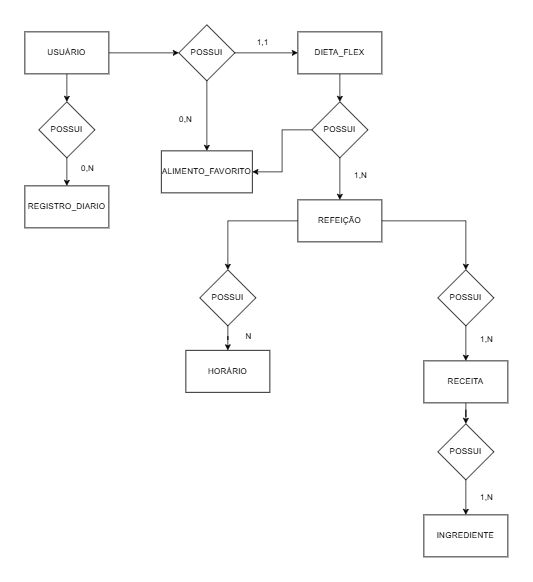

The diagram above was exported from draw.io. Its source (the exported page's mxGraphModel, read from the mxfile embedded in the PNG):
<mxGraphModel dx="866" dy="468" grid="1" gridSize="10" guides="1" tooltips="1" connect="1" arrows="1" fold="1" page="1" pageScale="1" pageWidth="827" pageHeight="1169" math="0" shadow="0">
  <root>
    <mxCell id="0" />
    <mxCell id="1" parent="0" />
    <mxCell id="dwETVh7SWuO9GE1irC_u-4" value="" style="edgeStyle=orthogonalEdgeStyle;rounded=0;orthogonalLoop=1;jettySize=auto;html=1;" parent="1" source="dwETVh7SWuO9GE1irC_u-1" target="dwETVh7SWuO9GE1irC_u-3" edge="1">
      <mxGeometry relative="1" as="geometry" />
    </mxCell>
    <mxCell id="dwETVh7SWuO9GE1irC_u-29" value="" style="edgeStyle=orthogonalEdgeStyle;rounded=0;orthogonalLoop=1;jettySize=auto;html=1;" parent="1" source="dwETVh7SWuO9GE1irC_u-1" target="dwETVh7SWuO9GE1irC_u-28" edge="1">
      <mxGeometry relative="1" as="geometry" />
    </mxCell>
    <mxCell id="dwETVh7SWuO9GE1irC_u-1" value="USUÁRIO" style="rounded=0;whiteSpace=wrap;html=1;" parent="1" vertex="1">
      <mxGeometry x="90" y="100" width="120" height="60" as="geometry" />
    </mxCell>
    <mxCell id="dwETVh7SWuO9GE1irC_u-6" value="" style="edgeStyle=orthogonalEdgeStyle;rounded=0;orthogonalLoop=1;jettySize=auto;html=1;" parent="1" source="dwETVh7SWuO9GE1irC_u-3" target="dwETVh7SWuO9GE1irC_u-5" edge="1">
      <mxGeometry relative="1" as="geometry" />
    </mxCell>
    <mxCell id="dwETVh7SWuO9GE1irC_u-33" style="edgeStyle=orthogonalEdgeStyle;rounded=0;orthogonalLoop=1;jettySize=auto;html=1;entryX=0.5;entryY=0;entryDx=0;entryDy=0;" parent="1" source="dwETVh7SWuO9GE1irC_u-3" target="dwETVh7SWuO9GE1irC_u-19" edge="1">
      <mxGeometry relative="1" as="geometry" />
    </mxCell>
    <mxCell id="dwETVh7SWuO9GE1irC_u-3" value="POSSUI" style="rhombus;whiteSpace=wrap;html=1;rounded=0;" parent="1" vertex="1">
      <mxGeometry x="310" y="90" width="80" height="80" as="geometry" />
    </mxCell>
    <mxCell id="dwETVh7SWuO9GE1irC_u-32" value="" style="edgeStyle=orthogonalEdgeStyle;rounded=0;orthogonalLoop=1;jettySize=auto;html=1;" parent="1" source="dwETVh7SWuO9GE1irC_u-5" target="dwETVh7SWuO9GE1irC_u-31" edge="1">
      <mxGeometry relative="1" as="geometry" />
    </mxCell>
    <mxCell id="dwETVh7SWuO9GE1irC_u-5" value="DIETA_FLEX" style="whiteSpace=wrap;html=1;rounded=0;" parent="1" vertex="1">
      <mxGeometry x="480" y="100" width="120" height="60" as="geometry" />
    </mxCell>
    <mxCell id="dwETVh7SWuO9GE1irC_u-9" value="REGISTRO_DIARIO" style="whiteSpace=wrap;html=1;rounded=0;" parent="1" vertex="1">
      <mxGeometry x="90" y="320" width="120" height="60" as="geometry" />
    </mxCell>
    <mxCell id="dwETVh7SWuO9GE1irC_u-46" value="" style="edgeStyle=orthogonalEdgeStyle;rounded=0;orthogonalLoop=1;jettySize=auto;html=1;" parent="1" source="dwETVh7SWuO9GE1irC_u-11" target="dwETVh7SWuO9GE1irC_u-45" edge="1">
      <mxGeometry relative="1" as="geometry" />
    </mxCell>
    <mxCell id="dwETVh7SWuO9GE1irC_u-11" value="RECEITA" style="whiteSpace=wrap;html=1;rounded=0;" parent="1" vertex="1">
      <mxGeometry x="660" y="570" width="120" height="60" as="geometry" />
    </mxCell>
    <mxCell id="dwETVh7SWuO9GE1irC_u-19" value="ALIMENTO_FAVORITO" style="whiteSpace=wrap;html=1;rounded=0;" parent="1" vertex="1">
      <mxGeometry x="285" y="270" width="130" height="60" as="geometry" />
    </mxCell>
    <mxCell id="dwETVh7SWuO9GE1irC_u-25" value="INGREDIENTE" style="rounded=0;whiteSpace=wrap;html=1;" parent="1" vertex="1">
      <mxGeometry x="660" y="790" width="120" height="60" as="geometry" />
    </mxCell>
    <mxCell id="dwETVh7SWuO9GE1irC_u-38" value="" style="edgeStyle=orthogonalEdgeStyle;rounded=0;orthogonalLoop=1;jettySize=auto;html=1;" parent="1" source="dwETVh7SWuO9GE1irC_u-26" target="dwETVh7SWuO9GE1irC_u-37" edge="1">
      <mxGeometry relative="1" as="geometry" />
    </mxCell>
    <mxCell id="dwETVh7SWuO9GE1irC_u-41" value="" style="edgeStyle=orthogonalEdgeStyle;rounded=0;orthogonalLoop=1;jettySize=auto;html=1;" parent="1" source="dwETVh7SWuO9GE1irC_u-26" target="dwETVh7SWuO9GE1irC_u-40" edge="1">
      <mxGeometry relative="1" as="geometry" />
    </mxCell>
    <mxCell id="dwETVh7SWuO9GE1irC_u-26" value="REFEIÇÃO" style="rounded=0;whiteSpace=wrap;html=1;" parent="1" vertex="1">
      <mxGeometry x="480" y="340" width="120" height="60" as="geometry" />
    </mxCell>
    <mxCell id="dwETVh7SWuO9GE1irC_u-27" value="HORÁRIO" style="rounded=0;whiteSpace=wrap;html=1;" parent="1" vertex="1">
      <mxGeometry x="320" y="555" width="120" height="60" as="geometry" />
    </mxCell>
    <mxCell id="dwETVh7SWuO9GE1irC_u-30" style="edgeStyle=orthogonalEdgeStyle;rounded=0;orthogonalLoop=1;jettySize=auto;html=1;entryX=0.5;entryY=0;entryDx=0;entryDy=0;" parent="1" source="dwETVh7SWuO9GE1irC_u-28" target="dwETVh7SWuO9GE1irC_u-9" edge="1">
      <mxGeometry relative="1" as="geometry" />
    </mxCell>
    <mxCell id="dwETVh7SWuO9GE1irC_u-28" value="POSSUI" style="rhombus;whiteSpace=wrap;html=1;rounded=0;" parent="1" vertex="1">
      <mxGeometry x="110" y="200" width="80" height="80" as="geometry" />
    </mxCell>
    <mxCell id="dwETVh7SWuO9GE1irC_u-35" style="edgeStyle=orthogonalEdgeStyle;rounded=0;orthogonalLoop=1;jettySize=auto;html=1;entryX=1;entryY=0.5;entryDx=0;entryDy=0;" parent="1" source="dwETVh7SWuO9GE1irC_u-31" target="dwETVh7SWuO9GE1irC_u-19" edge="1">
      <mxGeometry relative="1" as="geometry" />
    </mxCell>
    <mxCell id="dwETVh7SWuO9GE1irC_u-36" style="edgeStyle=orthogonalEdgeStyle;rounded=0;orthogonalLoop=1;jettySize=auto;html=1;entryX=0.5;entryY=0;entryDx=0;entryDy=0;" parent="1" source="dwETVh7SWuO9GE1irC_u-31" target="dwETVh7SWuO9GE1irC_u-26" edge="1">
      <mxGeometry relative="1" as="geometry" />
    </mxCell>
    <mxCell id="dwETVh7SWuO9GE1irC_u-31" value="POSSUI" style="rhombus;whiteSpace=wrap;html=1;rounded=0;" parent="1" vertex="1">
      <mxGeometry x="500" y="200" width="80" height="80" as="geometry" />
    </mxCell>
    <mxCell id="dwETVh7SWuO9GE1irC_u-39" style="edgeStyle=orthogonalEdgeStyle;rounded=0;orthogonalLoop=1;jettySize=auto;html=1;entryX=0.5;entryY=0;entryDx=0;entryDy=0;" parent="1" source="dwETVh7SWuO9GE1irC_u-37" target="dwETVh7SWuO9GE1irC_u-27" edge="1">
      <mxGeometry relative="1" as="geometry" />
    </mxCell>
    <mxCell id="dwETVh7SWuO9GE1irC_u-37" value="POSSUI" style="rhombus;whiteSpace=wrap;html=1;rounded=0;" parent="1" vertex="1">
      <mxGeometry x="340" y="440" width="80" height="80" as="geometry" />
    </mxCell>
    <mxCell id="dwETVh7SWuO9GE1irC_u-42" style="edgeStyle=orthogonalEdgeStyle;rounded=0;orthogonalLoop=1;jettySize=auto;html=1;entryX=0.5;entryY=0;entryDx=0;entryDy=0;" parent="1" source="dwETVh7SWuO9GE1irC_u-40" target="dwETVh7SWuO9GE1irC_u-11" edge="1">
      <mxGeometry relative="1" as="geometry" />
    </mxCell>
    <mxCell id="dwETVh7SWuO9GE1irC_u-40" value="POSSUI" style="rhombus;whiteSpace=wrap;html=1;rounded=0;" parent="1" vertex="1">
      <mxGeometry x="680" y="440" width="80" height="80" as="geometry" />
    </mxCell>
    <mxCell id="dwETVh7SWuO9GE1irC_u-47" style="edgeStyle=orthogonalEdgeStyle;rounded=0;orthogonalLoop=1;jettySize=auto;html=1;entryX=0.5;entryY=0;entryDx=0;entryDy=0;" parent="1" source="dwETVh7SWuO9GE1irC_u-45" target="dwETVh7SWuO9GE1irC_u-25" edge="1">
      <mxGeometry relative="1" as="geometry" />
    </mxCell>
    <mxCell id="dwETVh7SWuO9GE1irC_u-45" value="POSSUI" style="rhombus;whiteSpace=wrap;html=1;rounded=0;" parent="1" vertex="1">
      <mxGeometry x="680" y="660" width="80" height="80" as="geometry" />
    </mxCell>
    <mxCell id="dwETVh7SWuO9GE1irC_u-48" value="0,N" style="text;html=1;whiteSpace=wrap;strokeColor=none;fillColor=none;align=center;verticalAlign=middle;rounded=0;" parent="1" vertex="1">
      <mxGeometry x="150" y="280" width="60" height="30" as="geometry" />
    </mxCell>
    <mxCell id="dwETVh7SWuO9GE1irC_u-49" value="1,1" style="text;html=1;whiteSpace=wrap;strokeColor=none;fillColor=none;align=center;verticalAlign=middle;rounded=0;" parent="1" vertex="1">
      <mxGeometry x="400" y="100" width="60" height="30" as="geometry" />
    </mxCell>
    <mxCell id="dwETVh7SWuO9GE1irC_u-50" value="0,N" style="text;html=1;whiteSpace=wrap;strokeColor=none;fillColor=none;align=center;verticalAlign=middle;rounded=0;" parent="1" vertex="1">
      <mxGeometry x="290" y="210" width="60" height="30" as="geometry" />
    </mxCell>
    <mxCell id="dwETVh7SWuO9GE1irC_u-51" value="1,N" style="text;html=1;whiteSpace=wrap;strokeColor=none;fillColor=none;align=center;verticalAlign=middle;rounded=0;" parent="1" vertex="1">
      <mxGeometry x="540" y="290" width="60" height="30" as="geometry" />
    </mxCell>
    <mxCell id="dwETVh7SWuO9GE1irC_u-52" value="N" style="text;html=1;whiteSpace=wrap;strokeColor=none;fillColor=none;align=center;verticalAlign=middle;rounded=0;" parent="1" vertex="1">
      <mxGeometry x="380" y="520" width="60" height="30" as="geometry" />
    </mxCell>
    <mxCell id="dwETVh7SWuO9GE1irC_u-53" value="1,N" style="text;html=1;whiteSpace=wrap;strokeColor=none;fillColor=none;align=center;verticalAlign=middle;rounded=0;" parent="1" vertex="1">
      <mxGeometry x="720" y="525" width="60" height="30" as="geometry" />
    </mxCell>
    <mxCell id="dwETVh7SWuO9GE1irC_u-54" value="1,N" style="text;html=1;whiteSpace=wrap;strokeColor=none;fillColor=none;align=center;verticalAlign=middle;rounded=0;" parent="1" vertex="1">
      <mxGeometry x="720" y="750" width="60" height="30" as="geometry" />
    </mxCell>
  </root>
</mxGraphModel>